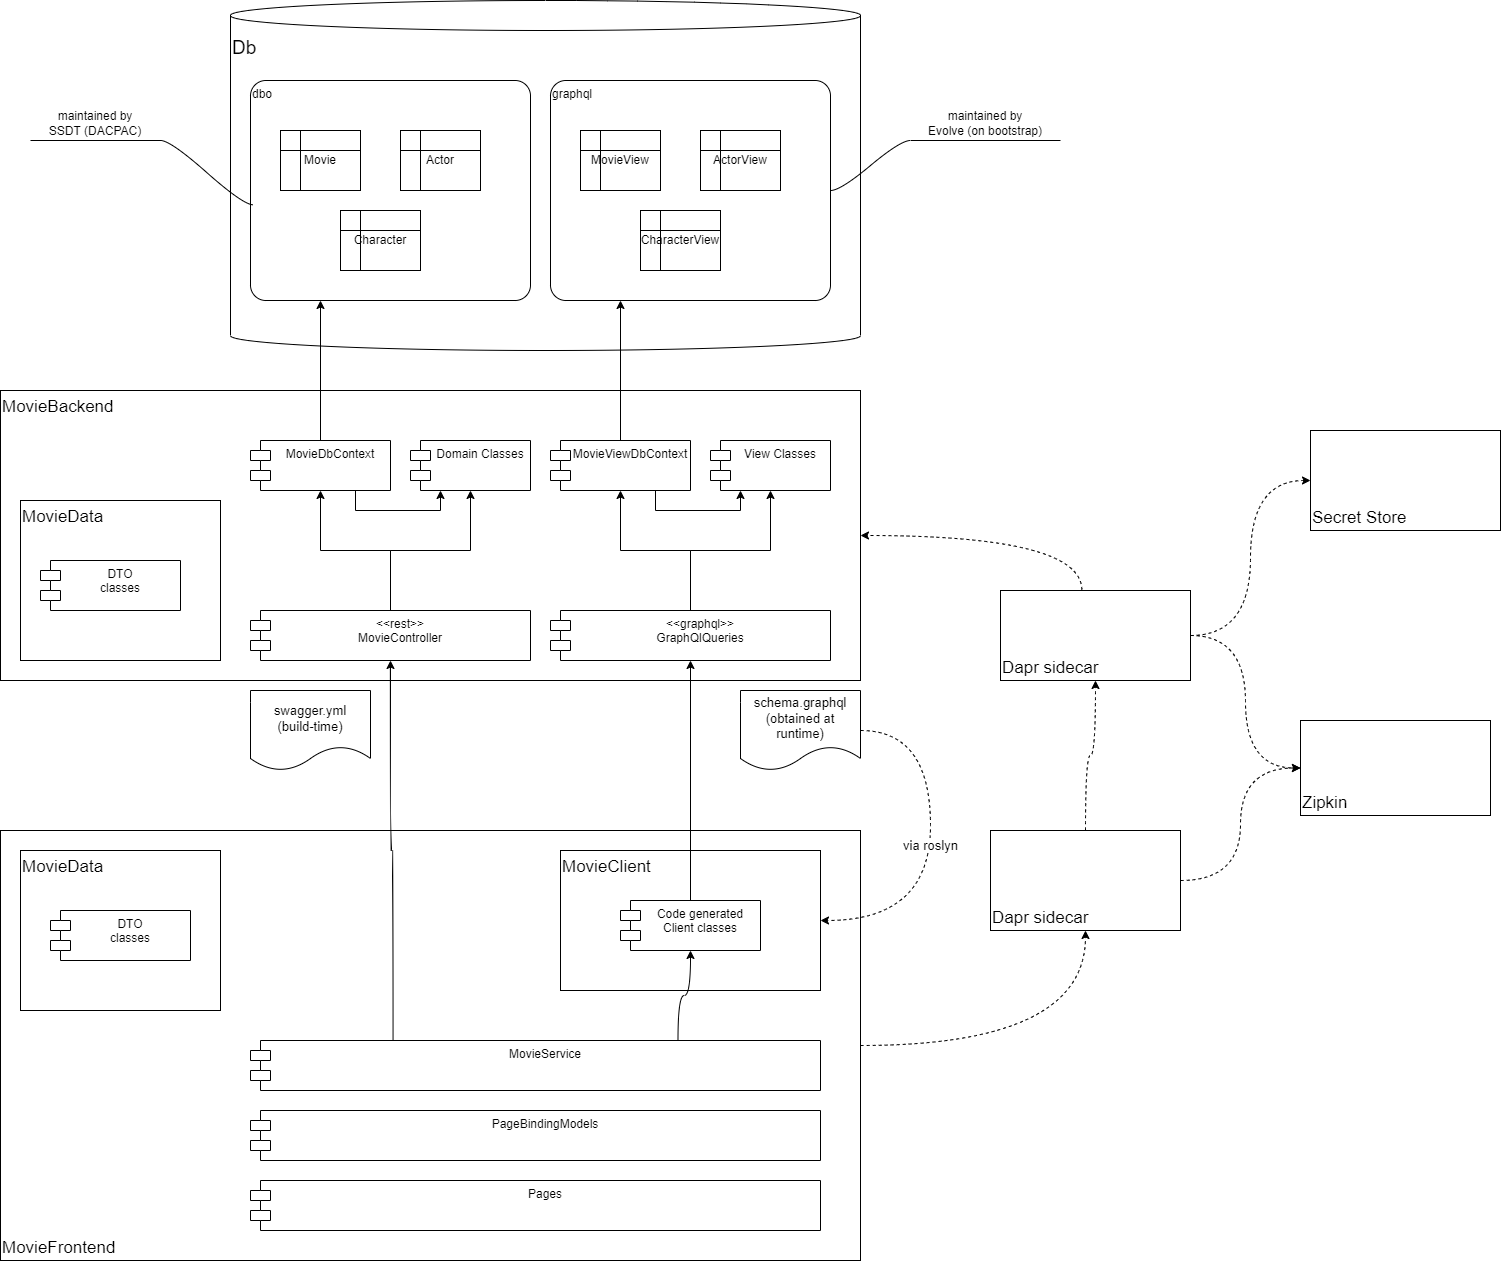

The diagram above was exported from draw.io. Its source (the exported page's mxGraphModel, read from the mxfile embedded in the PNG):
<mxGraphModel dx="1438" dy="863" grid="1" gridSize="10" guides="1" tooltips="1" connect="1" arrows="1" fold="1" page="1" pageScale="1" pageWidth="827" pageHeight="1169" math="0" shadow="0">
  <root>
    <mxCell id="0" />
    <mxCell id="1" parent="0" />
    <mxCell id="61" style="edgeStyle=orthogonalEdgeStyle;curved=1;rounded=0;orthogonalLoop=1;jettySize=auto;html=1;entryX=0.5;entryY=1;entryDx=0;entryDy=0;dashed=1;fontSize=13;" parent="1" source="46" target="57" edge="1">
      <mxGeometry relative="1" as="geometry" />
    </mxCell>
    <mxCell id="46" value="MovieFrontend" style="html=1;verticalAlign=bottom;align=left;fontSize=17;" parent="1" vertex="1">
      <mxGeometry x="70" y="890" width="860" height="430" as="geometry" />
    </mxCell>
    <mxCell id="27" value="MovieBackend" style="html=1;verticalAlign=top;align=left;fontSize=17;" parent="1" vertex="1">
      <mxGeometry x="70" y="450" width="860" height="290" as="geometry" />
    </mxCell>
    <mxCell id="28" value="MovieData" style="html=1;verticalAlign=top;align=left;fontSize=17;" parent="1" vertex="1">
      <mxGeometry x="90" y="560" width="200" height="160" as="geometry" />
    </mxCell>
    <mxCell id="2" value="Db" style="shape=cylinder3;whiteSpace=wrap;html=1;boundedLbl=1;backgroundOutline=1;size=15;verticalAlign=top;align=left;fontSize=19;" parent="1" vertex="1">
      <mxGeometry x="300" y="60" width="630" height="350" as="geometry" />
    </mxCell>
    <mxCell id="3" value="dbo" style="rounded=1;whiteSpace=wrap;html=1;fontFamily=Helvetica;fontSize=12;fontColor=default;align=left;strokeColor=default;fillColor=default;verticalAlign=top;arcSize=7;" parent="1" vertex="1">
      <mxGeometry x="320" y="140" width="280" height="220" as="geometry" />
    </mxCell>
    <mxCell id="4" value="Movie" style="shape=internalStorage;whiteSpace=wrap;html=1;backgroundOutline=1;" parent="1" vertex="1">
      <mxGeometry x="350" y="190" width="80" height="60" as="geometry" />
    </mxCell>
    <mxCell id="6" value="Actor" style="shape=internalStorage;whiteSpace=wrap;html=1;backgroundOutline=1;" parent="1" vertex="1">
      <mxGeometry x="470" y="190" width="80" height="60" as="geometry" />
    </mxCell>
    <mxCell id="7" value="Character" style="shape=internalStorage;whiteSpace=wrap;html=1;backgroundOutline=1;" parent="1" vertex="1">
      <mxGeometry x="410" y="270" width="80" height="60" as="geometry" />
    </mxCell>
    <mxCell id="8" value="graphql" style="rounded=1;whiteSpace=wrap;html=1;fontFamily=Helvetica;fontSize=12;fontColor=default;align=left;strokeColor=default;fillColor=default;verticalAlign=top;arcSize=7;" parent="1" vertex="1">
      <mxGeometry x="620" y="140" width="280" height="220" as="geometry" />
    </mxCell>
    <mxCell id="9" value="MovieView" style="shape=internalStorage;whiteSpace=wrap;html=1;backgroundOutline=1;" parent="1" vertex="1">
      <mxGeometry x="650" y="190" width="80" height="60" as="geometry" />
    </mxCell>
    <mxCell id="10" value="ActorView" style="shape=internalStorage;whiteSpace=wrap;html=1;backgroundOutline=1;" parent="1" vertex="1">
      <mxGeometry x="770" y="190" width="80" height="60" as="geometry" />
    </mxCell>
    <mxCell id="11" value="CharacterView" style="shape=internalStorage;whiteSpace=wrap;html=1;backgroundOutline=1;" parent="1" vertex="1">
      <mxGeometry x="710" y="270" width="80" height="60" as="geometry" />
    </mxCell>
    <mxCell id="14" value="maintained by&lt;br&gt;SSDT (DACPAC)" style="whiteSpace=wrap;html=1;shape=partialRectangle;top=0;left=0;bottom=1;right=0;points=[[0,1],[1,1]];fillColor=none;align=center;verticalAlign=bottom;routingCenterY=0.5;snapToPoint=1;recursiveResize=0;autosize=1;treeFolding=1;treeMoving=1;newEdgeStyle={&quot;edgeStyle&quot;:&quot;entityRelationEdgeStyle&quot;,&quot;startArrow&quot;:&quot;none&quot;,&quot;endArrow&quot;:&quot;none&quot;,&quot;segment&quot;:10,&quot;curved&quot;:1};" parent="1" vertex="1">
      <mxGeometry x="100" y="160" width="130" height="40" as="geometry" />
    </mxCell>
    <mxCell id="15" value="" style="edgeStyle=entityRelationEdgeStyle;startArrow=none;endArrow=none;segment=10;curved=1;rounded=0;exitX=0.01;exitY=0.565;exitDx=0;exitDy=0;exitPerimeter=0;" parent="1" source="3" target="14" edge="1">
      <mxGeometry relative="1" as="geometry">
        <mxPoint x="120" y="370" as="sourcePoint" />
      </mxGeometry>
    </mxCell>
    <mxCell id="17" value="maintained by&lt;br&gt;Evolve (on bootstrap)" style="whiteSpace=wrap;html=1;shape=partialRectangle;top=0;left=0;bottom=1;right=0;points=[[0,1],[1,1]];fillColor=none;align=center;verticalAlign=bottom;routingCenterY=0.5;snapToPoint=1;recursiveResize=0;autosize=1;treeFolding=1;treeMoving=1;newEdgeStyle={&quot;edgeStyle&quot;:&quot;entityRelationEdgeStyle&quot;,&quot;startArrow&quot;:&quot;none&quot;,&quot;endArrow&quot;:&quot;none&quot;,&quot;segment&quot;:10,&quot;curved&quot;:1};" parent="1" vertex="1">
      <mxGeometry x="980" y="160" width="150" height="40" as="geometry" />
    </mxCell>
    <mxCell id="18" value="" style="edgeStyle=entityRelationEdgeStyle;startArrow=none;endArrow=none;segment=10;curved=1;rounded=0;" parent="1" source="8" edge="1">
      <mxGeometry relative="1" as="geometry">
        <mxPoint x="1212.8000000000002" y="264.29999999999995" as="sourcePoint" />
        <mxPoint x="980" y="200" as="targetPoint" />
      </mxGeometry>
    </mxCell>
    <mxCell id="25" style="edgeStyle=orthogonalEdgeStyle;rounded=0;orthogonalLoop=1;jettySize=auto;html=1;" parent="1" source="20" target="22" edge="1">
      <mxGeometry relative="1" as="geometry" />
    </mxCell>
    <mxCell id="43" style="edgeStyle=orthogonalEdgeStyle;rounded=0;orthogonalLoop=1;jettySize=auto;html=1;fontSize=13;" parent="1" source="20" target="21" edge="1">
      <mxGeometry relative="1" as="geometry" />
    </mxCell>
    <mxCell id="20" value="&lt;&lt;rest&gt;&gt;&#10;MovieController" style="shape=module;align=left;spacingLeft=20;align=center;verticalAlign=top;" parent="1" vertex="1">
      <mxGeometry x="320" y="670" width="280" height="50" as="geometry" />
    </mxCell>
    <mxCell id="23" style="edgeStyle=orthogonalEdgeStyle;rounded=0;orthogonalLoop=1;jettySize=auto;html=1;entryX=0.25;entryY=1;entryDx=0;entryDy=0;" parent="1" source="21" target="3" edge="1">
      <mxGeometry relative="1" as="geometry" />
    </mxCell>
    <mxCell id="24" style="edgeStyle=orthogonalEdgeStyle;rounded=0;orthogonalLoop=1;jettySize=auto;html=1;entryX=0.25;entryY=1;entryDx=0;entryDy=0;exitX=0.75;exitY=1;exitDx=0;exitDy=0;" parent="1" source="21" target="22" edge="1">
      <mxGeometry relative="1" as="geometry" />
    </mxCell>
    <mxCell id="21" value="MovieDbContext" style="shape=module;align=left;spacingLeft=20;align=center;verticalAlign=top;" parent="1" vertex="1">
      <mxGeometry x="320" y="500" width="140" height="50" as="geometry" />
    </mxCell>
    <mxCell id="22" value="Domain Classes" style="shape=module;align=left;spacingLeft=20;align=center;verticalAlign=top;" parent="1" vertex="1">
      <mxGeometry x="480" y="500" width="120" height="50" as="geometry" />
    </mxCell>
    <mxCell id="26" value="DTO&#10;classes" style="shape=module;align=left;spacingLeft=20;align=center;verticalAlign=top;" parent="1" vertex="1">
      <mxGeometry x="110" y="620" width="140" height="50" as="geometry" />
    </mxCell>
    <mxCell id="30" value="swagger.yml&lt;br style=&quot;font-size: 13px;&quot;&gt;(build-time)" style="shape=document;whiteSpace=wrap;html=1;boundedLbl=1;fontSize=13;" parent="1" vertex="1">
      <mxGeometry x="320" y="750" width="120" height="80" as="geometry" />
    </mxCell>
    <mxCell id="56" value="via roslyn" style="edgeStyle=orthogonalEdgeStyle;rounded=0;orthogonalLoop=1;jettySize=auto;html=1;entryX=1;entryY=0.5;entryDx=0;entryDy=0;fontSize=13;curved=1;dashed=1;exitX=1;exitY=0.5;exitDx=0;exitDy=0;" parent="1" source="31" target="44" edge="1">
      <mxGeometry relative="1" as="geometry">
        <Array as="points">
          <mxPoint x="1000" y="790" />
          <mxPoint x="1000" y="980" />
        </Array>
      </mxGeometry>
    </mxCell>
    <mxCell id="31" value="schema.graphql&lt;br style=&quot;font-size: 13px;&quot;&gt;(obtained at runtime)" style="shape=document;whiteSpace=wrap;html=1;boundedLbl=1;fontSize=13;" parent="1" vertex="1">
      <mxGeometry x="810" y="750" width="120" height="80" as="geometry" />
    </mxCell>
    <mxCell id="32" value="View Classes" style="shape=module;align=left;spacingLeft=20;align=center;verticalAlign=top;" parent="1" vertex="1">
      <mxGeometry x="780" y="500" width="120" height="50" as="geometry" />
    </mxCell>
    <mxCell id="34" style="edgeStyle=orthogonalEdgeStyle;rounded=0;orthogonalLoop=1;jettySize=auto;html=1;fontSize=13;entryX=0.25;entryY=1;entryDx=0;entryDy=0;" parent="1" source="33" target="8" edge="1">
      <mxGeometry relative="1" as="geometry" />
    </mxCell>
    <mxCell id="38" style="edgeStyle=orthogonalEdgeStyle;rounded=0;orthogonalLoop=1;jettySize=auto;html=1;entryX=0.25;entryY=1;entryDx=0;entryDy=0;fontSize=13;exitX=0.75;exitY=1;exitDx=0;exitDy=0;" parent="1" source="33" target="32" edge="1">
      <mxGeometry relative="1" as="geometry" />
    </mxCell>
    <mxCell id="39" style="edgeStyle=orthogonalEdgeStyle;rounded=0;orthogonalLoop=1;jettySize=auto;html=1;fontSize=13;" parent="1" source="35" target="32" edge="1">
      <mxGeometry relative="1" as="geometry" />
    </mxCell>
    <mxCell id="40" style="edgeStyle=orthogonalEdgeStyle;rounded=0;orthogonalLoop=1;jettySize=auto;html=1;fontSize=13;" parent="1" source="35" target="33" edge="1">
      <mxGeometry relative="1" as="geometry" />
    </mxCell>
    <mxCell id="35" value="&lt;&lt;graphql&gt;&gt;&#10;GraphQlQueries" style="shape=module;align=left;spacingLeft=20;align=center;verticalAlign=top;" parent="1" vertex="1">
      <mxGeometry x="620" y="670" width="280" height="50" as="geometry" />
    </mxCell>
    <mxCell id="33" value="MovieViewDbContext" style="shape=module;align=left;spacingLeft=20;align=center;verticalAlign=top;" parent="1" vertex="1">
      <mxGeometry x="620" y="500" width="140" height="50" as="geometry" />
    </mxCell>
    <mxCell id="44" value="MovieClient" style="html=1;verticalAlign=top;align=left;fontSize=17;" parent="1" vertex="1">
      <mxGeometry x="630" y="910" width="260" height="140" as="geometry" />
    </mxCell>
    <mxCell id="45" value="Code generated&#10;Client classes&#10;" style="shape=module;align=left;spacingLeft=20;align=center;verticalAlign=top;" parent="1" vertex="1">
      <mxGeometry x="690" y="960" width="140" height="50" as="geometry" />
    </mxCell>
    <mxCell id="48" style="edgeStyle=orthogonalEdgeStyle;rounded=0;orthogonalLoop=1;jettySize=auto;html=1;fontSize=13;exitX=0.25;exitY=0;exitDx=0;exitDy=0;curved=1;" parent="1" source="47" target="20" edge="1">
      <mxGeometry relative="1" as="geometry" />
    </mxCell>
    <mxCell id="51" style="edgeStyle=orthogonalEdgeStyle;rounded=0;orthogonalLoop=1;jettySize=auto;html=1;fontSize=13;exitX=0.75;exitY=0;exitDx=0;exitDy=0;curved=1;" parent="1" source="47" target="45" edge="1">
      <mxGeometry relative="1" as="geometry" />
    </mxCell>
    <mxCell id="47" value="MovieService" style="shape=module;align=left;spacingLeft=20;align=center;verticalAlign=top;" parent="1" vertex="1">
      <mxGeometry x="320" y="1100" width="570" height="50" as="geometry" />
    </mxCell>
    <mxCell id="49" value="PageBindingModels" style="shape=module;align=left;spacingLeft=20;align=center;verticalAlign=top;" parent="1" vertex="1">
      <mxGeometry x="320" y="1170" width="570" height="50" as="geometry" />
    </mxCell>
    <mxCell id="50" value="Pages" style="shape=module;align=left;spacingLeft=20;align=center;verticalAlign=top;" parent="1" vertex="1">
      <mxGeometry x="320" y="1240" width="570" height="50" as="geometry" />
    </mxCell>
    <mxCell id="52" style="edgeStyle=orthogonalEdgeStyle;rounded=0;orthogonalLoop=1;jettySize=auto;html=1;fontSize=13;" parent="1" source="45" target="35" edge="1">
      <mxGeometry relative="1" as="geometry" />
    </mxCell>
    <mxCell id="53" value="MovieData" style="html=1;verticalAlign=top;align=left;fontSize=17;" parent="1" vertex="1">
      <mxGeometry x="90" y="910" width="200" height="160" as="geometry" />
    </mxCell>
    <mxCell id="54" value="DTO&#10;classes&#10;" style="shape=module;align=left;spacingLeft=20;align=center;verticalAlign=top;" parent="1" vertex="1">
      <mxGeometry x="120" y="970" width="140" height="50" as="geometry" />
    </mxCell>
    <mxCell id="62" style="edgeStyle=orthogonalEdgeStyle;curved=1;rounded=0;orthogonalLoop=1;jettySize=auto;html=1;dashed=1;fontSize=13;" parent="1" source="57" target="58" edge="1">
      <mxGeometry relative="1" as="geometry" />
    </mxCell>
    <mxCell id="65" style="edgeStyle=orthogonalEdgeStyle;curved=1;rounded=0;orthogonalLoop=1;jettySize=auto;html=1;entryX=0;entryY=0.5;entryDx=0;entryDy=0;dashed=1;fontSize=13;" parent="1" source="57" target="59" edge="1">
      <mxGeometry relative="1" as="geometry" />
    </mxCell>
    <mxCell id="57" value="Dapr sidecar" style="html=1;verticalAlign=bottom;align=left;fontSize=17;" parent="1" vertex="1">
      <mxGeometry x="1060" y="890" width="190" height="100" as="geometry" />
    </mxCell>
    <mxCell id="63" style="edgeStyle=orthogonalEdgeStyle;curved=1;rounded=0;orthogonalLoop=1;jettySize=auto;html=1;dashed=1;fontSize=13;exitX=0.428;exitY=-0.006;exitDx=0;exitDy=0;exitPerimeter=0;" parent="1" source="58" target="27" edge="1">
      <mxGeometry relative="1" as="geometry" />
    </mxCell>
    <mxCell id="64" style="edgeStyle=orthogonalEdgeStyle;curved=1;rounded=0;orthogonalLoop=1;jettySize=auto;html=1;entryX=0;entryY=0.5;entryDx=0;entryDy=0;dashed=1;fontSize=13;" parent="1" source="58" target="60" edge="1">
      <mxGeometry relative="1" as="geometry" />
    </mxCell>
    <mxCell id="66" style="edgeStyle=orthogonalEdgeStyle;curved=1;rounded=0;orthogonalLoop=1;jettySize=auto;html=1;entryX=0;entryY=0.5;entryDx=0;entryDy=0;dashed=1;fontSize=13;" parent="1" source="58" target="59" edge="1">
      <mxGeometry relative="1" as="geometry" />
    </mxCell>
    <mxCell id="58" value="Dapr sidecar" style="html=1;verticalAlign=bottom;align=left;fontSize=17;" parent="1" vertex="1">
      <mxGeometry x="1070" y="650" width="190" height="90" as="geometry" />
    </mxCell>
    <mxCell id="59" value="Zipkin" style="html=1;verticalAlign=bottom;align=left;fontSize=17;" parent="1" vertex="1">
      <mxGeometry x="1370" y="780" width="190" height="95" as="geometry" />
    </mxCell>
    <mxCell id="60" value="Secret Store" style="html=1;verticalAlign=bottom;align=left;fontSize=17;" parent="1" vertex="1">
      <mxGeometry x="1380" y="490" width="190" height="100" as="geometry" />
    </mxCell>
  </root>
</mxGraphModel>